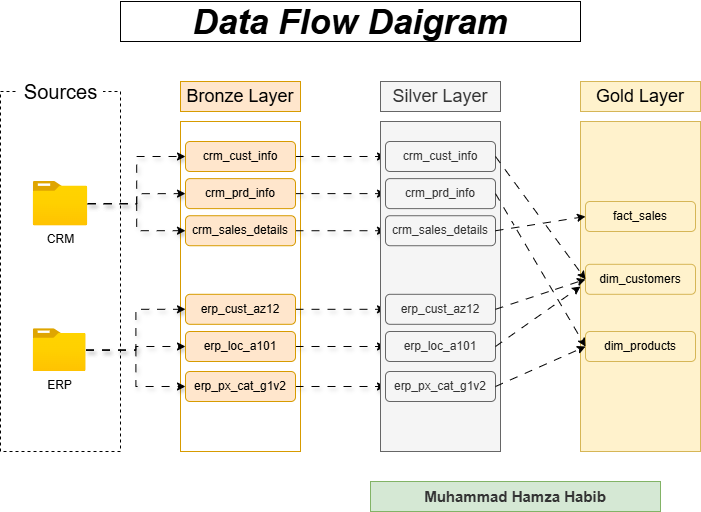

The diagram above was exported from draw.io. Its source (the exported page's mxGraphModel, read from the mxfile embedded in the PNG):
<mxGraphModel dx="1544" dy="1002" grid="1" gridSize="10" guides="1" tooltips="1" connect="1" arrows="1" fold="1" page="1" pageScale="1" pageWidth="1100" pageHeight="850" background="none" math="0" shadow="0">
  <root>
    <mxCell id="0" />
    <mxCell id="1" parent="0" />
    <mxCell id="ZXpMhTC5lROz2VsTZ-AV-1" value="" style="rounded=0;whiteSpace=wrap;html=1;dashed=1;fillColor=none;" parent="1" vertex="1">
      <mxGeometry x="250" y="260" width="120" height="360" as="geometry" />
    </mxCell>
    <mxCell id="ZXpMhTC5lROz2VsTZ-AV-2" value="&lt;font style=&quot;font-size: 20px;&quot;&gt;Sources&lt;/font&gt;" style="rounded=0;whiteSpace=wrap;html=1;strokeColor=none;" parent="1" vertex="1">
      <mxGeometry x="267.5" y="250" width="85" height="20" as="geometry" />
    </mxCell>
    <mxCell id="ZXpMhTC5lROz2VsTZ-AV-3" value="" style="rounded=0;whiteSpace=wrap;html=1;fillColor=none;strokeColor=#d79b00;" parent="1" vertex="1">
      <mxGeometry x="430" y="290" width="120" height="330" as="geometry" />
    </mxCell>
    <mxCell id="ZXpMhTC5lROz2VsTZ-AV-4" value="&lt;font style=&quot;font-size: 18px;&quot;&gt;Bronze Layer&lt;/font&gt;" style="rounded=0;whiteSpace=wrap;html=1;strokeColor=#d79b00;fillColor=#ffe6cc;" parent="1" vertex="1">
      <mxGeometry x="430" y="250" width="120" height="30" as="geometry" />
    </mxCell>
    <mxCell id="ZXpMhTC5lROz2VsTZ-AV-13" value="" style="edgeStyle=orthogonalEdgeStyle;rounded=0;orthogonalLoop=1;jettySize=auto;html=1;flowAnimation=1;shadow=1;" parent="1" source="ZXpMhTC5lROz2VsTZ-AV-5" target="ZXpMhTC5lROz2VsTZ-AV-9" edge="1">
      <mxGeometry relative="1" as="geometry" />
    </mxCell>
    <mxCell id="ZXpMhTC5lROz2VsTZ-AV-14" style="edgeStyle=orthogonalEdgeStyle;rounded=0;orthogonalLoop=1;jettySize=auto;html=1;entryX=0;entryY=0.5;entryDx=0;entryDy=0;flowAnimation=1;shadow=1;" parent="1" source="ZXpMhTC5lROz2VsTZ-AV-5" target="ZXpMhTC5lROz2VsTZ-AV-7" edge="1">
      <mxGeometry relative="1" as="geometry" />
    </mxCell>
    <mxCell id="ZXpMhTC5lROz2VsTZ-AV-15" style="edgeStyle=orthogonalEdgeStyle;rounded=0;orthogonalLoop=1;jettySize=auto;html=1;entryX=0;entryY=0.5;entryDx=0;entryDy=0;flowAnimation=1;shadow=1;" parent="1" source="ZXpMhTC5lROz2VsTZ-AV-5" target="ZXpMhTC5lROz2VsTZ-AV-8" edge="1">
      <mxGeometry relative="1" as="geometry" />
    </mxCell>
    <mxCell id="ZXpMhTC5lROz2VsTZ-AV-5" value="CRM" style="image;aspect=fixed;html=1;points=[];align=center;fontSize=12;image=img/lib/azure2/general/Folder_Blank.svg;" parent="1" vertex="1">
      <mxGeometry x="282.75" y="350" width="54.5" height="44.23" as="geometry" />
    </mxCell>
    <mxCell id="ZXpMhTC5lROz2VsTZ-AV-16" style="edgeStyle=orthogonalEdgeStyle;rounded=0;orthogonalLoop=1;jettySize=auto;html=1;entryX=0;entryY=0.5;entryDx=0;entryDy=0;flowAnimation=1;shadow=1;" parent="1" source="ZXpMhTC5lROz2VsTZ-AV-6" target="ZXpMhTC5lROz2VsTZ-AV-10" edge="1">
      <mxGeometry relative="1" as="geometry" />
    </mxCell>
    <mxCell id="ZXpMhTC5lROz2VsTZ-AV-17" style="edgeStyle=orthogonalEdgeStyle;rounded=0;orthogonalLoop=1;jettySize=auto;html=1;entryX=0;entryY=0.5;entryDx=0;entryDy=0;flowAnimation=1;shadow=1;" parent="1" source="ZXpMhTC5lROz2VsTZ-AV-6" target="ZXpMhTC5lROz2VsTZ-AV-12" edge="1">
      <mxGeometry relative="1" as="geometry" />
    </mxCell>
    <mxCell id="ZXpMhTC5lROz2VsTZ-AV-18" style="edgeStyle=orthogonalEdgeStyle;rounded=0;orthogonalLoop=1;jettySize=auto;html=1;entryX=0;entryY=0.5;entryDx=0;entryDy=0;flowAnimation=1;shadow=1;" parent="1" source="ZXpMhTC5lROz2VsTZ-AV-6" target="ZXpMhTC5lROz2VsTZ-AV-11" edge="1">
      <mxGeometry relative="1" as="geometry" />
    </mxCell>
    <mxCell id="ZXpMhTC5lROz2VsTZ-AV-6" value="ERP" style="image;aspect=fixed;html=1;points=[];align=center;fontSize=12;image=img/lib/azure2/general/Folder_Blank.svg;" parent="1" vertex="1">
      <mxGeometry x="282.75" y="497.19" width="52.75" height="42.81" as="geometry" />
    </mxCell>
    <mxCell id="Z5lmB2xGupOjbR5Tgcki-9" style="edgeStyle=orthogonalEdgeStyle;rounded=0;orthogonalLoop=1;jettySize=auto;html=1;exitX=1;exitY=0.5;exitDx=0;exitDy=0;entryX=0;entryY=0.5;entryDx=0;entryDy=0;flowAnimation=1;shadow=1;" parent="1" source="ZXpMhTC5lROz2VsTZ-AV-7" target="Z5lmB2xGupOjbR5Tgcki-3" edge="1">
      <mxGeometry relative="1" as="geometry">
        <Array as="points" />
      </mxGeometry>
    </mxCell>
    <mxCell id="ZXpMhTC5lROz2VsTZ-AV-7" value="crm_cust_info" style="rounded=1;whiteSpace=wrap;html=1;fillColor=#ffe6cc;strokeColor=#d79b00;" parent="1" vertex="1">
      <mxGeometry x="435" y="310" width="110" height="30" as="geometry" />
    </mxCell>
    <mxCell id="Z5lmB2xGupOjbR5Tgcki-10" style="edgeStyle=orthogonalEdgeStyle;rounded=0;orthogonalLoop=1;jettySize=auto;html=1;exitX=1;exitY=0.5;exitDx=0;exitDy=0;flowAnimation=1;shadow=1;" parent="1" source="ZXpMhTC5lROz2VsTZ-AV-8" target="Z5lmB2xGupOjbR5Tgcki-4" edge="1">
      <mxGeometry relative="1" as="geometry" />
    </mxCell>
    <mxCell id="ZXpMhTC5lROz2VsTZ-AV-8" value="crm_prd_info" style="rounded=1;whiteSpace=wrap;html=1;fillColor=#ffe6cc;strokeColor=#d79b00;" parent="1" vertex="1">
      <mxGeometry x="435" y="347.12" width="110" height="30" as="geometry" />
    </mxCell>
    <mxCell id="Z5lmB2xGupOjbR5Tgcki-11" style="edgeStyle=orthogonalEdgeStyle;rounded=0;orthogonalLoop=1;jettySize=auto;html=1;exitX=1;exitY=0.5;exitDx=0;exitDy=0;flowAnimation=1;shadow=1;" parent="1" source="ZXpMhTC5lROz2VsTZ-AV-9" target="Z5lmB2xGupOjbR5Tgcki-5" edge="1">
      <mxGeometry relative="1" as="geometry" />
    </mxCell>
    <mxCell id="ZXpMhTC5lROz2VsTZ-AV-9" value="crm_sales_details" style="rounded=1;whiteSpace=wrap;html=1;fillColor=#ffe6cc;strokeColor=#d79b00;" parent="1" vertex="1">
      <mxGeometry x="435" y="384.23" width="110" height="30" as="geometry" />
    </mxCell>
    <mxCell id="Z5lmB2xGupOjbR5Tgcki-12" style="edgeStyle=orthogonalEdgeStyle;rounded=0;orthogonalLoop=1;jettySize=auto;html=1;exitX=1;exitY=0.5;exitDx=0;exitDy=0;entryX=0;entryY=0.5;entryDx=0;entryDy=0;flowAnimation=1;shadow=1;" parent="1" source="ZXpMhTC5lROz2VsTZ-AV-10" target="Z5lmB2xGupOjbR5Tgcki-6" edge="1">
      <mxGeometry relative="1" as="geometry" />
    </mxCell>
    <mxCell id="ZXpMhTC5lROz2VsTZ-AV-10" value="erp_cust_az12" style="rounded=1;whiteSpace=wrap;html=1;fillColor=#ffe6cc;strokeColor=#d79b00;" parent="1" vertex="1">
      <mxGeometry x="435" y="462.81" width="110" height="30" as="geometry" />
    </mxCell>
    <mxCell id="Z5lmB2xGupOjbR5Tgcki-13" style="edgeStyle=orthogonalEdgeStyle;rounded=0;orthogonalLoop=1;jettySize=auto;html=1;exitX=1;exitY=0.5;exitDx=0;exitDy=0;entryX=0;entryY=0.5;entryDx=0;entryDy=0;flowAnimation=1;shadow=1;" parent="1" source="ZXpMhTC5lROz2VsTZ-AV-11" target="Z5lmB2xGupOjbR5Tgcki-7" edge="1">
      <mxGeometry relative="1" as="geometry" />
    </mxCell>
    <mxCell id="ZXpMhTC5lROz2VsTZ-AV-11" value="erp_loc_a101" style="rounded=1;whiteSpace=wrap;html=1;fillColor=#ffe6cc;strokeColor=#d79b00;" parent="1" vertex="1">
      <mxGeometry x="435" y="500" width="110" height="30" as="geometry" />
    </mxCell>
    <mxCell id="Z5lmB2xGupOjbR5Tgcki-15" style="edgeStyle=orthogonalEdgeStyle;rounded=0;orthogonalLoop=1;jettySize=auto;html=1;exitX=1;exitY=0.5;exitDx=0;exitDy=0;entryX=0;entryY=0.5;entryDx=0;entryDy=0;flowAnimation=1;shadow=1;" parent="1" source="ZXpMhTC5lROz2VsTZ-AV-12" target="Z5lmB2xGupOjbR5Tgcki-8" edge="1">
      <mxGeometry relative="1" as="geometry" />
    </mxCell>
    <mxCell id="ZXpMhTC5lROz2VsTZ-AV-12" value="erp_px_cat_g1v2" style="rounded=1;whiteSpace=wrap;html=1;fillColor=#ffe6cc;strokeColor=#d79b00;" parent="1" vertex="1">
      <mxGeometry x="435" y="540" width="110" height="30" as="geometry" />
    </mxCell>
    <mxCell id="Z5lmB2xGupOjbR5Tgcki-1" value="" style="rounded=0;whiteSpace=wrap;html=1;fillColor=#f5f5f5;strokeColor=#666666;fontColor=#333333;" parent="1" vertex="1">
      <mxGeometry x="630" y="290" width="120" height="330" as="geometry" />
    </mxCell>
    <mxCell id="Z5lmB2xGupOjbR5Tgcki-2" value="&lt;font style=&quot;font-size: 18px;&quot;&gt;Silver Layer&lt;/font&gt;" style="rounded=0;whiteSpace=wrap;html=1;strokeColor=#666666;fillColor=#f5f5f5;fontColor=#333333;gradientColor=none;glass=0;" parent="1" vertex="1">
      <mxGeometry x="630" y="250" width="120" height="30" as="geometry" />
    </mxCell>
    <mxCell id="Z5lmB2xGupOjbR5Tgcki-3" value="crm_cust_info" style="rounded=1;whiteSpace=wrap;html=1;fillColor=#f5f5f5;strokeColor=#666666;fontColor=#333333;" parent="1" vertex="1">
      <mxGeometry x="635" y="310" width="110" height="30" as="geometry" />
    </mxCell>
    <mxCell id="Z5lmB2xGupOjbR5Tgcki-4" value="crm_prd_info" style="rounded=1;whiteSpace=wrap;html=1;fillColor=#f5f5f5;strokeColor=#666666;fontColor=#333333;" parent="1" vertex="1">
      <mxGeometry x="635" y="347.12" width="110" height="30" as="geometry" />
    </mxCell>
    <mxCell id="Z5lmB2xGupOjbR5Tgcki-5" value="crm_sales_details" style="rounded=1;whiteSpace=wrap;html=1;fillColor=#f5f5f5;strokeColor=#666666;fontColor=#333333;" parent="1" vertex="1">
      <mxGeometry x="635" y="384.23" width="110" height="30" as="geometry" />
    </mxCell>
    <mxCell id="Z5lmB2xGupOjbR5Tgcki-6" value="erp_cust_az12" style="rounded=1;whiteSpace=wrap;html=1;fillColor=#f5f5f5;strokeColor=#666666;fontColor=#333333;" parent="1" vertex="1">
      <mxGeometry x="635" y="462.81" width="110" height="30" as="geometry" />
    </mxCell>
    <mxCell id="Z5lmB2xGupOjbR5Tgcki-7" value="erp_loc_a101" style="rounded=1;whiteSpace=wrap;html=1;fillColor=#f5f5f5;strokeColor=#666666;fontColor=#333333;" parent="1" vertex="1">
      <mxGeometry x="635" y="500" width="110" height="30" as="geometry" />
    </mxCell>
    <mxCell id="Z5lmB2xGupOjbR5Tgcki-8" value="erp_px_cat_g1v2" style="rounded=1;whiteSpace=wrap;html=1;fillColor=#f5f5f5;strokeColor=#666666;fontColor=#333333;" parent="1" vertex="1">
      <mxGeometry x="635" y="540" width="110" height="30" as="geometry" />
    </mxCell>
    <mxCell id="Z5lmB2xGupOjbR5Tgcki-16" value="&lt;font style=&quot;font-size: 15px; color: rgb(51, 51, 51);&quot;&gt;&lt;b style=&quot;&quot;&gt;Muhammad Hamza Habib&lt;/b&gt;&lt;/font&gt;" style="text;html=1;whiteSpace=wrap;align=center;verticalAlign=middle;rounded=0;fillColor=#d5e8d4;strokeColor=#82b366;gradientColor=none;" parent="1" vertex="1">
      <mxGeometry x="620" y="650" width="290" height="30" as="geometry" />
    </mxCell>
    <mxCell id="COJc1lmYg-dmEJuDIxyF-1" value="" style="rounded=0;whiteSpace=wrap;html=1;fillColor=#fff2cc;strokeColor=#d6b656;" vertex="1" parent="1">
      <mxGeometry x="830" y="290" width="120" height="330" as="geometry" />
    </mxCell>
    <mxCell id="COJc1lmYg-dmEJuDIxyF-2" value="&lt;font style=&quot;font-size: 18px;&quot;&gt;Gold Layer&lt;/font&gt;" style="rounded=0;whiteSpace=wrap;html=1;strokeColor=#d6b656;fillColor=#fff2cc;glass=0;" vertex="1" parent="1">
      <mxGeometry x="830" y="250" width="120" height="30" as="geometry" />
    </mxCell>
    <mxCell id="COJc1lmYg-dmEJuDIxyF-3" value="fact_sales" style="rounded=1;whiteSpace=wrap;html=1;fillColor=#fff2cc;strokeColor=#d6b656;" vertex="1" parent="1">
      <mxGeometry x="835" y="370" width="110" height="30" as="geometry" />
    </mxCell>
    <mxCell id="COJc1lmYg-dmEJuDIxyF-4" value="dim_customers" style="rounded=1;whiteSpace=wrap;html=1;fillColor=#fff2cc;strokeColor=#d6b656;" vertex="1" parent="1">
      <mxGeometry x="835" y="432.81" width="110" height="30" as="geometry" />
    </mxCell>
    <mxCell id="COJc1lmYg-dmEJuDIxyF-5" value="dim_products" style="rounded=1;whiteSpace=wrap;html=1;fillColor=#fff2cc;strokeColor=#d6b656;" vertex="1" parent="1">
      <mxGeometry x="835" y="500" width="110" height="30" as="geometry" />
    </mxCell>
    <mxCell id="COJc1lmYg-dmEJuDIxyF-9" value="" style="endArrow=classic;html=1;rounded=0;exitX=1;exitY=0.5;exitDx=0;exitDy=0;entryX=0;entryY=0.5;entryDx=0;entryDy=0;jumpStyle=gap;flowAnimation=1;shadow=0;" edge="1" parent="1" source="Z5lmB2xGupOjbR5Tgcki-5" target="COJc1lmYg-dmEJuDIxyF-3">
      <mxGeometry width="50" height="50" relative="1" as="geometry">
        <mxPoint x="620" y="500" as="sourcePoint" />
        <mxPoint x="670" y="450" as="targetPoint" />
      </mxGeometry>
    </mxCell>
    <mxCell id="COJc1lmYg-dmEJuDIxyF-10" value="" style="endArrow=classic;html=1;rounded=0;exitX=1;exitY=0.5;exitDx=0;exitDy=0;entryX=0;entryY=0.5;entryDx=0;entryDy=0;jumpStyle=gap;flowAnimation=1;shadow=0;" edge="1" parent="1" source="Z5lmB2xGupOjbR5Tgcki-3" target="COJc1lmYg-dmEJuDIxyF-4">
      <mxGeometry width="50" height="50" relative="1" as="geometry">
        <mxPoint x="780" y="344" as="sourcePoint" />
        <mxPoint x="870" y="330" as="targetPoint" />
      </mxGeometry>
    </mxCell>
    <mxCell id="COJc1lmYg-dmEJuDIxyF-11" value="" style="endArrow=classic;html=1;rounded=0;exitX=1;exitY=0.5;exitDx=0;exitDy=0;entryX=0;entryY=0.5;entryDx=0;entryDy=0;jumpStyle=gap;flowAnimation=1;shadow=0;" edge="1" parent="1" source="Z5lmB2xGupOjbR5Tgcki-4" target="COJc1lmYg-dmEJuDIxyF-5">
      <mxGeometry width="50" height="50" relative="1" as="geometry">
        <mxPoint x="780" y="474" as="sourcePoint" />
        <mxPoint x="870" y="460" as="targetPoint" />
      </mxGeometry>
    </mxCell>
    <mxCell id="COJc1lmYg-dmEJuDIxyF-12" value="" style="endArrow=classic;html=1;rounded=0;exitX=1;exitY=0.5;exitDx=0;exitDy=0;entryX=0;entryY=0.5;entryDx=0;entryDy=0;jumpStyle=gap;flowAnimation=1;shadow=0;" edge="1" parent="1" source="Z5lmB2xGupOjbR5Tgcki-6" target="COJc1lmYg-dmEJuDIxyF-4">
      <mxGeometry width="50" height="50" relative="1" as="geometry">
        <mxPoint x="780" y="550" as="sourcePoint" />
        <mxPoint x="870" y="703" as="targetPoint" />
      </mxGeometry>
    </mxCell>
    <mxCell id="COJc1lmYg-dmEJuDIxyF-13" value="" style="endArrow=classic;html=1;rounded=0;exitX=1;exitY=0.5;exitDx=0;exitDy=0;entryX=0;entryY=0.5;entryDx=0;entryDy=0;jumpStyle=gap;flowAnimation=1;shadow=0;" edge="1" parent="1" source="Z5lmB2xGupOjbR5Tgcki-7" target="COJc1lmYg-dmEJuDIxyF-1">
      <mxGeometry width="50" height="50" relative="1" as="geometry">
        <mxPoint x="770" y="620" as="sourcePoint" />
        <mxPoint x="860" y="773" as="targetPoint" />
      </mxGeometry>
    </mxCell>
    <mxCell id="COJc1lmYg-dmEJuDIxyF-14" value="" style="endArrow=classic;html=1;rounded=0;exitX=1;exitY=0.5;exitDx=0;exitDy=0;entryX=0;entryY=0.5;entryDx=0;entryDy=0;jumpStyle=gap;flowAnimation=1;shadow=0;" edge="1" parent="1" source="Z5lmB2xGupOjbR5Tgcki-8" target="COJc1lmYg-dmEJuDIxyF-5">
      <mxGeometry width="50" height="50" relative="1" as="geometry">
        <mxPoint x="760" y="710" as="sourcePoint" />
        <mxPoint x="850" y="863" as="targetPoint" />
      </mxGeometry>
    </mxCell>
    <mxCell id="COJc1lmYg-dmEJuDIxyF-15" value="" style="rounded=0;whiteSpace=wrap;html=1;" vertex="1" parent="1">
      <mxGeometry x="370" y="170" width="460" height="40" as="geometry" />
    </mxCell>
    <mxCell id="COJc1lmYg-dmEJuDIxyF-16" value="&lt;b&gt;&lt;i&gt;&lt;font style=&quot;font-size: 35px;&quot;&gt;Data Flow Daigram&lt;/font&gt;&lt;/i&gt;&lt;/b&gt;" style="text;html=1;whiteSpace=wrap;strokeColor=none;fillColor=none;align=center;verticalAlign=middle;rounded=0;" vertex="1" parent="1">
      <mxGeometry x="370" y="170" width="460" height="40" as="geometry" />
    </mxCell>
  </root>
</mxGraphModel>